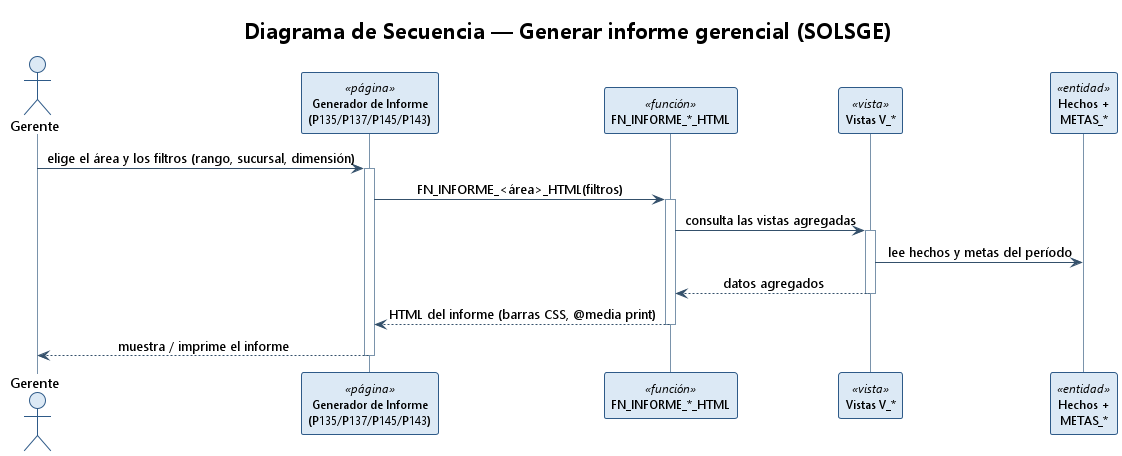

The diagram above was rendered by PlantUML. Its source (embedded in the PNG):
@startuml secuencia_generar_informe
!theme plain
skinparam backgroundColor #FFFFFF
skinparam shadowing false
skinparam DefaultFontName Segoe UI
skinparam sequenceMessageAlign center
skinparam ParticipantFontSize 12
skinparam sequence {
  ArrowColor #34506B
  LifeLineBorderColor #7A93AB
  ParticipantBorderColor #2E5A88
  ParticipantBackgroundColor #DCE9F5
  ActorBorderColor #2E5A88
  ActorBackgroundColor #DCE9F5
}
title Diagrama de Secuencia — Generar informe gerencial (SOLSGE)

actor Gerente as G
participant "Generador de Informe\n(P135/P137/P145/P143)" as PG <<página>>
participant "FN_INFORME_*_HTML" as FN <<función>>
participant "Vistas V_*" as V <<vista>>
participant "Hechos +\nMETAS_*" as E <<entidad>>

G -> PG : elige el área y los filtros (rango, sucursal, dimensión)
activate PG
PG -> FN : FN_INFORME_<área>_HTML(filtros)
activate FN
FN -> V : consulta las vistas agregadas
activate V
V -> E : lee hechos y metas del período
V --> FN : datos agregados
deactivate V
FN --> PG : HTML del informe (barras CSS, @media print)
deactivate FN
PG --> G : muestra / imprime el informe
deactivate PG
@enduml